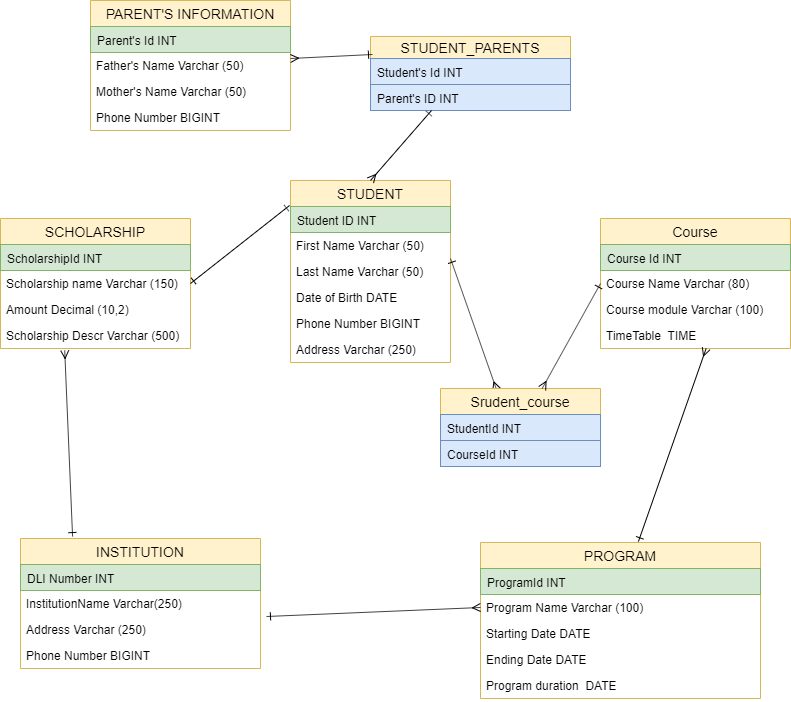

The diagram above was exported from draw.io. Its source (the exported page's mxGraphModel, read from the mxfile embedded in the PNG):
<mxGraphModel dx="782" dy="689" grid="1" gridSize="10" guides="1" tooltips="1" connect="1" arrows="1" fold="1" page="1" pageScale="1" pageWidth="850" pageHeight="1100" math="0" shadow="0">
  <root>
    <mxCell id="0" />
    <mxCell id="1" parent="0" />
    <mxCell id="Ii6N3qO4hgarrJD-Drmt-49" value="STUDENT" style="swimlane;fontStyle=0;childLayout=stackLayout;horizontal=1;startSize=26;fillColor=#fff2cc;horizontalStack=0;resizeParent=1;resizeParentMax=0;resizeLast=0;collapsible=1;marginBottom=0;swimlaneFillColor=#ffffff;align=center;fontSize=14;strokeColor=#d6b656;" vertex="1" parent="1">
      <mxGeometry x="290" y="180" width="160" height="182" as="geometry" />
    </mxCell>
    <mxCell id="Ii6N3qO4hgarrJD-Drmt-50" value="Student ID INT" style="text;strokeColor=#82b366;fillColor=#d5e8d4;spacingLeft=4;spacingRight=4;overflow=hidden;rotatable=0;points=[[0,0.5],[1,0.5]];portConstraint=eastwest;fontSize=12;" vertex="1" parent="Ii6N3qO4hgarrJD-Drmt-49">
      <mxGeometry y="26" width="160" height="26" as="geometry" />
    </mxCell>
    <mxCell id="Ii6N3qO4hgarrJD-Drmt-51" value="First Name Varchar (50)" style="text;strokeColor=none;fillColor=none;spacingLeft=4;spacingRight=4;overflow=hidden;rotatable=0;points=[[0,0.5],[1,0.5]];portConstraint=eastwest;fontSize=12;" vertex="1" parent="Ii6N3qO4hgarrJD-Drmt-49">
      <mxGeometry y="52" width="160" height="26" as="geometry" />
    </mxCell>
    <mxCell id="Ii6N3qO4hgarrJD-Drmt-52" value="Last Name Varchar (50)" style="text;strokeColor=none;fillColor=none;spacingLeft=4;spacingRight=4;overflow=hidden;rotatable=0;points=[[0,0.5],[1,0.5]];portConstraint=eastwest;fontSize=12;" vertex="1" parent="Ii6N3qO4hgarrJD-Drmt-49">
      <mxGeometry y="78" width="160" height="26" as="geometry" />
    </mxCell>
    <mxCell id="Ii6N3qO4hgarrJD-Drmt-53" value="Date of Birth DATE" style="text;strokeColor=none;fillColor=none;spacingLeft=4;spacingRight=4;overflow=hidden;rotatable=0;points=[[0,0.5],[1,0.5]];portConstraint=eastwest;fontSize=12;" vertex="1" parent="Ii6N3qO4hgarrJD-Drmt-49">
      <mxGeometry y="104" width="160" height="26" as="geometry" />
    </mxCell>
    <mxCell id="Ii6N3qO4hgarrJD-Drmt-54" value="Phone Number BIGINT" style="text;strokeColor=none;fillColor=none;spacingLeft=4;spacingRight=4;overflow=hidden;rotatable=0;points=[[0,0.5],[1,0.5]];portConstraint=eastwest;fontSize=12;" vertex="1" parent="Ii6N3qO4hgarrJD-Drmt-49">
      <mxGeometry y="130" width="160" height="26" as="geometry" />
    </mxCell>
    <mxCell id="Ii6N3qO4hgarrJD-Drmt-55" value="Address Varchar (250) " style="text;strokeColor=none;fillColor=none;spacingLeft=4;spacingRight=4;overflow=hidden;rotatable=0;points=[[0,0.5],[1,0.5]];portConstraint=eastwest;fontSize=12;" vertex="1" parent="Ii6N3qO4hgarrJD-Drmt-49">
      <mxGeometry y="156" width="160" height="26" as="geometry" />
    </mxCell>
    <mxCell id="Ii6N3qO4hgarrJD-Drmt-56" value="INSTITUTION" style="swimlane;fontStyle=0;childLayout=stackLayout;horizontal=1;startSize=26;fillColor=#fff2cc;horizontalStack=0;resizeParent=1;resizeParentMax=0;resizeLast=0;collapsible=1;marginBottom=0;swimlaneFillColor=#ffffff;align=center;fontSize=14;strokeColor=#d6b656;" vertex="1" parent="1">
      <mxGeometry x="20" y="538" width="240" height="130" as="geometry" />
    </mxCell>
    <mxCell id="Ii6N3qO4hgarrJD-Drmt-57" value="DLI Number INT" style="text;strokeColor=#82b366;fillColor=#d5e8d4;spacingLeft=4;spacingRight=4;overflow=hidden;rotatable=0;points=[[0,0.5],[1,0.5]];portConstraint=eastwest;fontSize=12;" vertex="1" parent="Ii6N3qO4hgarrJD-Drmt-56">
      <mxGeometry y="26" width="240" height="26" as="geometry" />
    </mxCell>
    <mxCell id="Ii6N3qO4hgarrJD-Drmt-58" value="InstitutionName Varchar(250)" style="text;strokeColor=none;fillColor=none;spacingLeft=4;spacingRight=4;overflow=hidden;rotatable=0;points=[[0,0.5],[1,0.5]];portConstraint=eastwest;fontSize=12;" vertex="1" parent="Ii6N3qO4hgarrJD-Drmt-56">
      <mxGeometry y="52" width="240" height="26" as="geometry" />
    </mxCell>
    <mxCell id="Ii6N3qO4hgarrJD-Drmt-59" value="Address Varchar (250)" style="text;strokeColor=none;fillColor=none;spacingLeft=4;spacingRight=4;overflow=hidden;rotatable=0;points=[[0,0.5],[1,0.5]];portConstraint=eastwest;fontSize=12;" vertex="1" parent="Ii6N3qO4hgarrJD-Drmt-56">
      <mxGeometry y="78" width="240" height="26" as="geometry" />
    </mxCell>
    <mxCell id="Ii6N3qO4hgarrJD-Drmt-60" value="Phone Number BIGINT" style="text;strokeColor=none;fillColor=none;spacingLeft=4;spacingRight=4;overflow=hidden;rotatable=0;points=[[0,0.5],[1,0.5]];portConstraint=eastwest;fontSize=12;" vertex="1" parent="Ii6N3qO4hgarrJD-Drmt-56">
      <mxGeometry y="104" width="240" height="26" as="geometry" />
    </mxCell>
    <mxCell id="Ii6N3qO4hgarrJD-Drmt-61" value="Course" style="swimlane;fontStyle=0;childLayout=stackLayout;horizontal=1;startSize=26;fillColor=#fff2cc;horizontalStack=0;resizeParent=1;resizeParentMax=0;resizeLast=0;collapsible=1;marginBottom=0;swimlaneFillColor=#ffffff;align=center;fontSize=14;strokeColor=#d6b656;" vertex="1" parent="1">
      <mxGeometry x="600" y="218" width="190" height="130" as="geometry" />
    </mxCell>
    <mxCell id="Ii6N3qO4hgarrJD-Drmt-62" value="Course Id INT" style="text;strokeColor=#82b366;fillColor=#d5e8d4;spacingLeft=4;spacingRight=4;overflow=hidden;rotatable=0;points=[[0,0.5],[1,0.5]];portConstraint=eastwest;fontSize=12;" vertex="1" parent="Ii6N3qO4hgarrJD-Drmt-61">
      <mxGeometry y="26" width="190" height="26" as="geometry" />
    </mxCell>
    <mxCell id="Ii6N3qO4hgarrJD-Drmt-63" value="Course Name Varchar (80)" style="text;strokeColor=none;fillColor=none;spacingLeft=4;spacingRight=4;overflow=hidden;rotatable=0;points=[[0,0.5],[1,0.5]];portConstraint=eastwest;fontSize=12;" vertex="1" parent="Ii6N3qO4hgarrJD-Drmt-61">
      <mxGeometry y="52" width="190" height="26" as="geometry" />
    </mxCell>
    <mxCell id="Ii6N3qO4hgarrJD-Drmt-64" value="Course module Varchar (100)" style="text;strokeColor=none;fillColor=none;spacingLeft=4;spacingRight=4;overflow=hidden;rotatable=0;points=[[0,0.5],[1,0.5]];portConstraint=eastwest;fontSize=12;" vertex="1" parent="Ii6N3qO4hgarrJD-Drmt-61">
      <mxGeometry y="78" width="190" height="26" as="geometry" />
    </mxCell>
    <mxCell id="Ii6N3qO4hgarrJD-Drmt-65" value="TimeTable  TIME" style="text;strokeColor=none;fillColor=none;spacingLeft=4;spacingRight=4;overflow=hidden;rotatable=0;points=[[0,0.5],[1,0.5]];portConstraint=eastwest;fontSize=12;" vertex="1" parent="Ii6N3qO4hgarrJD-Drmt-61">
      <mxGeometry y="104" width="190" height="26" as="geometry" />
    </mxCell>
    <mxCell id="Ii6N3qO4hgarrJD-Drmt-66" value="PROGRAM" style="swimlane;fontStyle=0;childLayout=stackLayout;horizontal=1;startSize=26;fillColor=#fff2cc;horizontalStack=0;resizeParent=1;resizeParentMax=0;resizeLast=0;collapsible=1;marginBottom=0;swimlaneFillColor=#ffffff;align=center;fontSize=14;strokeColor=#d6b656;" vertex="1" parent="1">
      <mxGeometry x="480" y="542" width="280" height="156" as="geometry" />
    </mxCell>
    <mxCell id="Ii6N3qO4hgarrJD-Drmt-67" value="ProgramId INT " style="text;strokeColor=#82b366;fillColor=#d5e8d4;spacingLeft=4;spacingRight=4;overflow=hidden;rotatable=0;points=[[0,0.5],[1,0.5]];portConstraint=eastwest;fontSize=12;" vertex="1" parent="Ii6N3qO4hgarrJD-Drmt-66">
      <mxGeometry y="26" width="280" height="26" as="geometry" />
    </mxCell>
    <mxCell id="Ii6N3qO4hgarrJD-Drmt-68" value="Program Name Varchar (100)" style="text;strokeColor=none;fillColor=none;spacingLeft=4;spacingRight=4;overflow=hidden;rotatable=0;points=[[0,0.5],[1,0.5]];portConstraint=eastwest;fontSize=12;" vertex="1" parent="Ii6N3qO4hgarrJD-Drmt-66">
      <mxGeometry y="52" width="280" height="26" as="geometry" />
    </mxCell>
    <mxCell id="Ii6N3qO4hgarrJD-Drmt-69" value="Starting Date DATE" style="text;strokeColor=none;fillColor=none;spacingLeft=4;spacingRight=4;overflow=hidden;rotatable=0;points=[[0,0.5],[1,0.5]];portConstraint=eastwest;fontSize=12;" vertex="1" parent="Ii6N3qO4hgarrJD-Drmt-66">
      <mxGeometry y="78" width="280" height="26" as="geometry" />
    </mxCell>
    <mxCell id="Ii6N3qO4hgarrJD-Drmt-70" value="Ending Date DATE" style="text;strokeColor=none;fillColor=none;spacingLeft=4;spacingRight=4;overflow=hidden;rotatable=0;points=[[0,0.5],[1,0.5]];portConstraint=eastwest;fontSize=12;" vertex="1" parent="Ii6N3qO4hgarrJD-Drmt-66">
      <mxGeometry y="104" width="280" height="26" as="geometry" />
    </mxCell>
    <mxCell id="Ii6N3qO4hgarrJD-Drmt-71" value="Program duration  DATE" style="text;strokeColor=none;fillColor=none;spacingLeft=4;spacingRight=4;overflow=hidden;rotatable=0;points=[[0,0.5],[1,0.5]];portConstraint=eastwest;fontSize=12;" vertex="1" parent="Ii6N3qO4hgarrJD-Drmt-66">
      <mxGeometry y="130" width="280" height="26" as="geometry" />
    </mxCell>
    <mxCell id="Ii6N3qO4hgarrJD-Drmt-72" value="PARENT'S INFORMATION" style="swimlane;fontStyle=0;childLayout=stackLayout;horizontal=1;startSize=26;fillColor=#fff2cc;horizontalStack=0;resizeParent=1;resizeParentMax=0;resizeLast=0;collapsible=1;marginBottom=0;swimlaneFillColor=#ffffff;align=center;fontSize=14;strokeColor=#d6b656;" vertex="1" parent="1">
      <mxGeometry x="90" width="200" height="130" as="geometry" />
    </mxCell>
    <mxCell id="Ii6N3qO4hgarrJD-Drmt-73" value="Parent's Id INT" style="text;strokeColor=#82b366;fillColor=#d5e8d4;spacingLeft=4;spacingRight=4;overflow=hidden;rotatable=0;points=[[0,0.5],[1,0.5]];portConstraint=eastwest;fontSize=12;" vertex="1" parent="Ii6N3qO4hgarrJD-Drmt-72">
      <mxGeometry y="26" width="200" height="26" as="geometry" />
    </mxCell>
    <mxCell id="Ii6N3qO4hgarrJD-Drmt-74" value="Father's Name Varchar (50)" style="text;strokeColor=none;fillColor=none;spacingLeft=4;spacingRight=4;overflow=hidden;rotatable=0;points=[[0,0.5],[1,0.5]];portConstraint=eastwest;fontSize=12;" vertex="1" parent="Ii6N3qO4hgarrJD-Drmt-72">
      <mxGeometry y="52" width="200" height="26" as="geometry" />
    </mxCell>
    <mxCell id="Ii6N3qO4hgarrJD-Drmt-75" value="Mother's Name Varchar (50)" style="text;strokeColor=none;fillColor=none;spacingLeft=4;spacingRight=4;overflow=hidden;rotatable=0;points=[[0,0.5],[1,0.5]];portConstraint=eastwest;fontSize=12;" vertex="1" parent="Ii6N3qO4hgarrJD-Drmt-72">
      <mxGeometry y="78" width="200" height="26" as="geometry" />
    </mxCell>
    <mxCell id="Ii6N3qO4hgarrJD-Drmt-76" value="Phone Number BIGINT" style="text;strokeColor=none;fillColor=none;spacingLeft=4;spacingRight=4;overflow=hidden;rotatable=0;points=[[0,0.5],[1,0.5]];portConstraint=eastwest;fontSize=12;" vertex="1" parent="Ii6N3qO4hgarrJD-Drmt-72">
      <mxGeometry y="104" width="200" height="26" as="geometry" />
    </mxCell>
    <mxCell id="Ii6N3qO4hgarrJD-Drmt-77" value="SCHOLARSHIP" style="swimlane;fontStyle=0;childLayout=stackLayout;horizontal=1;startSize=26;fillColor=#fff2cc;horizontalStack=0;resizeParent=1;resizeParentMax=0;resizeLast=0;collapsible=1;marginBottom=0;swimlaneFillColor=#ffffff;align=center;fontSize=14;strokeColor=#d6b656;" vertex="1" parent="1">
      <mxGeometry y="218" width="190" height="130" as="geometry">
        <mxRectangle x="30" y="361" width="130" height="26" as="alternateBounds" />
      </mxGeometry>
    </mxCell>
    <mxCell id="Ii6N3qO4hgarrJD-Drmt-78" value="ScholarshipId INT" style="text;strokeColor=#82b366;fillColor=#d5e8d4;spacingLeft=4;spacingRight=4;overflow=hidden;rotatable=0;points=[[0,0.5],[1,0.5]];portConstraint=eastwest;fontSize=12;" vertex="1" parent="Ii6N3qO4hgarrJD-Drmt-77">
      <mxGeometry y="26" width="190" height="26" as="geometry" />
    </mxCell>
    <mxCell id="Ii6N3qO4hgarrJD-Drmt-79" value="Scholarship name Varchar (150)" style="text;strokeColor=none;fillColor=none;spacingLeft=4;spacingRight=4;overflow=hidden;rotatable=0;points=[[0,0.5],[1,0.5]];portConstraint=eastwest;fontSize=12;" vertex="1" parent="Ii6N3qO4hgarrJD-Drmt-77">
      <mxGeometry y="52" width="190" height="26" as="geometry" />
    </mxCell>
    <mxCell id="Ii6N3qO4hgarrJD-Drmt-80" value="Amount Decimal (10,2)" style="text;strokeColor=none;fillColor=none;spacingLeft=4;spacingRight=4;overflow=hidden;rotatable=0;points=[[0,0.5],[1,0.5]];portConstraint=eastwest;fontSize=12;" vertex="1" parent="Ii6N3qO4hgarrJD-Drmt-77">
      <mxGeometry y="78" width="190" height="26" as="geometry" />
    </mxCell>
    <mxCell id="Ii6N3qO4hgarrJD-Drmt-81" value="Scholarship Descr Varchar (500)" style="text;strokeColor=none;fillColor=none;spacingLeft=4;spacingRight=4;overflow=hidden;rotatable=0;points=[[0,0.5],[1,0.5]];portConstraint=eastwest;fontSize=12;" vertex="1" parent="Ii6N3qO4hgarrJD-Drmt-77">
      <mxGeometry y="104" width="190" height="26" as="geometry" />
    </mxCell>
    <mxCell id="Ii6N3qO4hgarrJD-Drmt-82" value="" style="endArrow=ERmany;html=1;rounded=0;entryX=0.35;entryY=0.013;entryDx=0;entryDy=0;endFill=0;startArrow=ERone;startFill=0;entryPerimeter=0;" edge="1" parent="1" target="Ii6N3qO4hgarrJD-Drmt-91">
      <mxGeometry relative="1" as="geometry">
        <mxPoint x="450" y="258" as="sourcePoint" />
        <mxPoint x="610" y="258" as="targetPoint" />
      </mxGeometry>
    </mxCell>
    <mxCell id="Ii6N3qO4hgarrJD-Drmt-83" value="" style="endArrow=ERmany;html=1;rounded=0;entryX=0;entryY=0.5;entryDx=0;entryDy=0;endFill=0;startArrow=ERone;startFill=0;exitX=1.025;exitY=1;exitDx=0;exitDy=0;exitPerimeter=0;" edge="1" parent="1" source="Ii6N3qO4hgarrJD-Drmt-58" target="Ii6N3qO4hgarrJD-Drmt-68">
      <mxGeometry relative="1" as="geometry">
        <mxPoint x="280" y="658" as="sourcePoint" />
        <mxPoint x="410" y="498" as="targetPoint" />
      </mxGeometry>
    </mxCell>
    <mxCell id="Ii6N3qO4hgarrJD-Drmt-84" value="" style="endArrow=ERmany;html=1;rounded=0;entryX=0.556;entryY=1;entryDx=0;entryDy=0;entryPerimeter=0;exitX=0.564;exitY=-0.006;exitDx=0;exitDy=0;endFill=0;startArrow=ERone;startFill=0;exitPerimeter=0;" edge="1" parent="1" source="Ii6N3qO4hgarrJD-Drmt-66" target="Ii6N3qO4hgarrJD-Drmt-65">
      <mxGeometry relative="1" as="geometry">
        <mxPoint x="570" y="388" as="sourcePoint" />
        <mxPoint x="730" y="388" as="targetPoint" />
      </mxGeometry>
    </mxCell>
    <mxCell id="Ii6N3qO4hgarrJD-Drmt-85" value="" style="endArrow=ERone;html=1;rounded=0;exitX=0.338;exitY=1.077;exitDx=0;exitDy=0;exitPerimeter=0;endFill=0;startArrow=ERmany;startFill=0;entryX=0.217;entryY=-0.015;entryDx=0;entryDy=0;entryPerimeter=0;" edge="1" parent="1" source="Ii6N3qO4hgarrJD-Drmt-81" target="Ii6N3qO4hgarrJD-Drmt-56">
      <mxGeometry relative="1" as="geometry">
        <mxPoint y="608" as="sourcePoint" />
        <mxPoint x="95" y="458" as="targetPoint" />
      </mxGeometry>
    </mxCell>
    <mxCell id="Ii6N3qO4hgarrJD-Drmt-86" value="" style="endArrow=ERone;html=1;rounded=0;entryX=-0.006;entryY=-0.038;entryDx=0;entryDy=0;entryPerimeter=0;endFill=0;startArrow=ERone;startFill=0;exitX=1;exitY=0.5;exitDx=0;exitDy=0;" edge="1" parent="1" source="Ii6N3qO4hgarrJD-Drmt-79" target="Ii6N3qO4hgarrJD-Drmt-50">
      <mxGeometry relative="1" as="geometry">
        <mxPoint x="160" y="257" as="sourcePoint" />
        <mxPoint x="310" y="257" as="targetPoint" />
      </mxGeometry>
    </mxCell>
    <mxCell id="Ii6N3qO4hgarrJD-Drmt-87" value="STUDENT_PARENTS" style="swimlane;fontStyle=0;childLayout=stackLayout;horizontal=1;startSize=22;fillColor=#fff2cc;horizontalStack=0;resizeParent=1;resizeParentMax=0;resizeLast=0;collapsible=1;marginBottom=0;swimlaneFillColor=#ffffff;align=center;fontSize=14;strokeColor=#d6b656;" vertex="1" parent="1">
      <mxGeometry x="370" y="36" width="200" height="74" as="geometry" />
    </mxCell>
    <mxCell id="Ii6N3qO4hgarrJD-Drmt-88" value="Student's Id INT" style="text;strokeColor=#6c8ebf;fillColor=#dae8fc;spacingLeft=4;spacingRight=4;overflow=hidden;rotatable=0;points=[[0,0.5],[1,0.5]];portConstraint=eastwest;fontSize=12;" vertex="1" parent="Ii6N3qO4hgarrJD-Drmt-87">
      <mxGeometry y="22" width="200" height="26" as="geometry" />
    </mxCell>
    <mxCell id="Ii6N3qO4hgarrJD-Drmt-89" value="Parent's ID INT" style="text;strokeColor=#6c8ebf;fillColor=#dae8fc;spacingLeft=4;spacingRight=4;overflow=hidden;rotatable=0;points=[[0,0.5],[1,0.5]];portConstraint=eastwest;fontSize=12;" vertex="1" parent="Ii6N3qO4hgarrJD-Drmt-87">
      <mxGeometry y="48" width="200" height="26" as="geometry" />
    </mxCell>
    <mxCell id="Ii6N3qO4hgarrJD-Drmt-90" value="" style="endArrow=ERone;html=1;rounded=0;exitX=0.5;exitY=0;exitDx=0;exitDy=0;entryX=0.305;entryY=1;entryDx=0;entryDy=0;entryPerimeter=0;startArrow=ERmany;startFill=0;endFill=0;" edge="1" parent="1" source="Ii6N3qO4hgarrJD-Drmt-49" target="Ii6N3qO4hgarrJD-Drmt-89">
      <mxGeometry relative="1" as="geometry">
        <mxPoint x="390" y="148" as="sourcePoint" />
        <mxPoint x="550" y="148" as="targetPoint" />
      </mxGeometry>
    </mxCell>
    <mxCell id="Ii6N3qO4hgarrJD-Drmt-91" value="Srudent_course" style="swimlane;fontStyle=0;childLayout=stackLayout;horizontal=1;startSize=26;fillColor=#fff2cc;horizontalStack=0;resizeParent=1;resizeParentMax=0;resizeLast=0;collapsible=1;marginBottom=0;swimlaneFillColor=#ffffff;align=center;fontSize=14;strokeColor=#d6b656;" vertex="1" parent="1">
      <mxGeometry x="440" y="388" width="160" height="78" as="geometry" />
    </mxCell>
    <mxCell id="Ii6N3qO4hgarrJD-Drmt-92" value="StudentId INT" style="text;strokeColor=#6c8ebf;fillColor=#dae8fc;spacingLeft=4;spacingRight=4;overflow=hidden;rotatable=0;points=[[0,0.5],[1,0.5]];portConstraint=eastwest;fontSize=12;" vertex="1" parent="Ii6N3qO4hgarrJD-Drmt-91">
      <mxGeometry y="26" width="160" height="26" as="geometry" />
    </mxCell>
    <mxCell id="Ii6N3qO4hgarrJD-Drmt-93" value="CourseId INT" style="text;strokeColor=#6c8ebf;fillColor=#dae8fc;spacingLeft=4;spacingRight=4;overflow=hidden;rotatable=0;points=[[0,0.5],[1,0.5]];portConstraint=eastwest;fontSize=12;" vertex="1" parent="Ii6N3qO4hgarrJD-Drmt-91">
      <mxGeometry y="52" width="160" height="26" as="geometry" />
    </mxCell>
    <mxCell id="Ii6N3qO4hgarrJD-Drmt-94" value="" style="endArrow=ERone;html=1;rounded=0;entryX=0;entryY=0.5;entryDx=0;entryDy=0;endFill=0;startArrow=ERmany;startFill=0;" edge="1" parent="1" source="Ii6N3qO4hgarrJD-Drmt-91" target="Ii6N3qO4hgarrJD-Drmt-63">
      <mxGeometry relative="1" as="geometry">
        <mxPoint x="500" y="368" as="sourcePoint" />
        <mxPoint x="660" y="368" as="targetPoint" />
      </mxGeometry>
    </mxCell>
    <mxCell id="Ii6N3qO4hgarrJD-Drmt-95" value="" style="endArrow=ERone;html=1;rounded=0;entryX=0.01;entryY=-0.154;entryDx=0;entryDy=0;entryPerimeter=0;endFill=0;startArrow=ERmany;startFill=0;" edge="1" parent="1" target="Ii6N3qO4hgarrJD-Drmt-88">
      <mxGeometry relative="1" as="geometry">
        <mxPoint x="290" y="58" as="sourcePoint" />
        <mxPoint x="340" y="78" as="targetPoint" />
      </mxGeometry>
    </mxCell>
  </root>
</mxGraphModel>